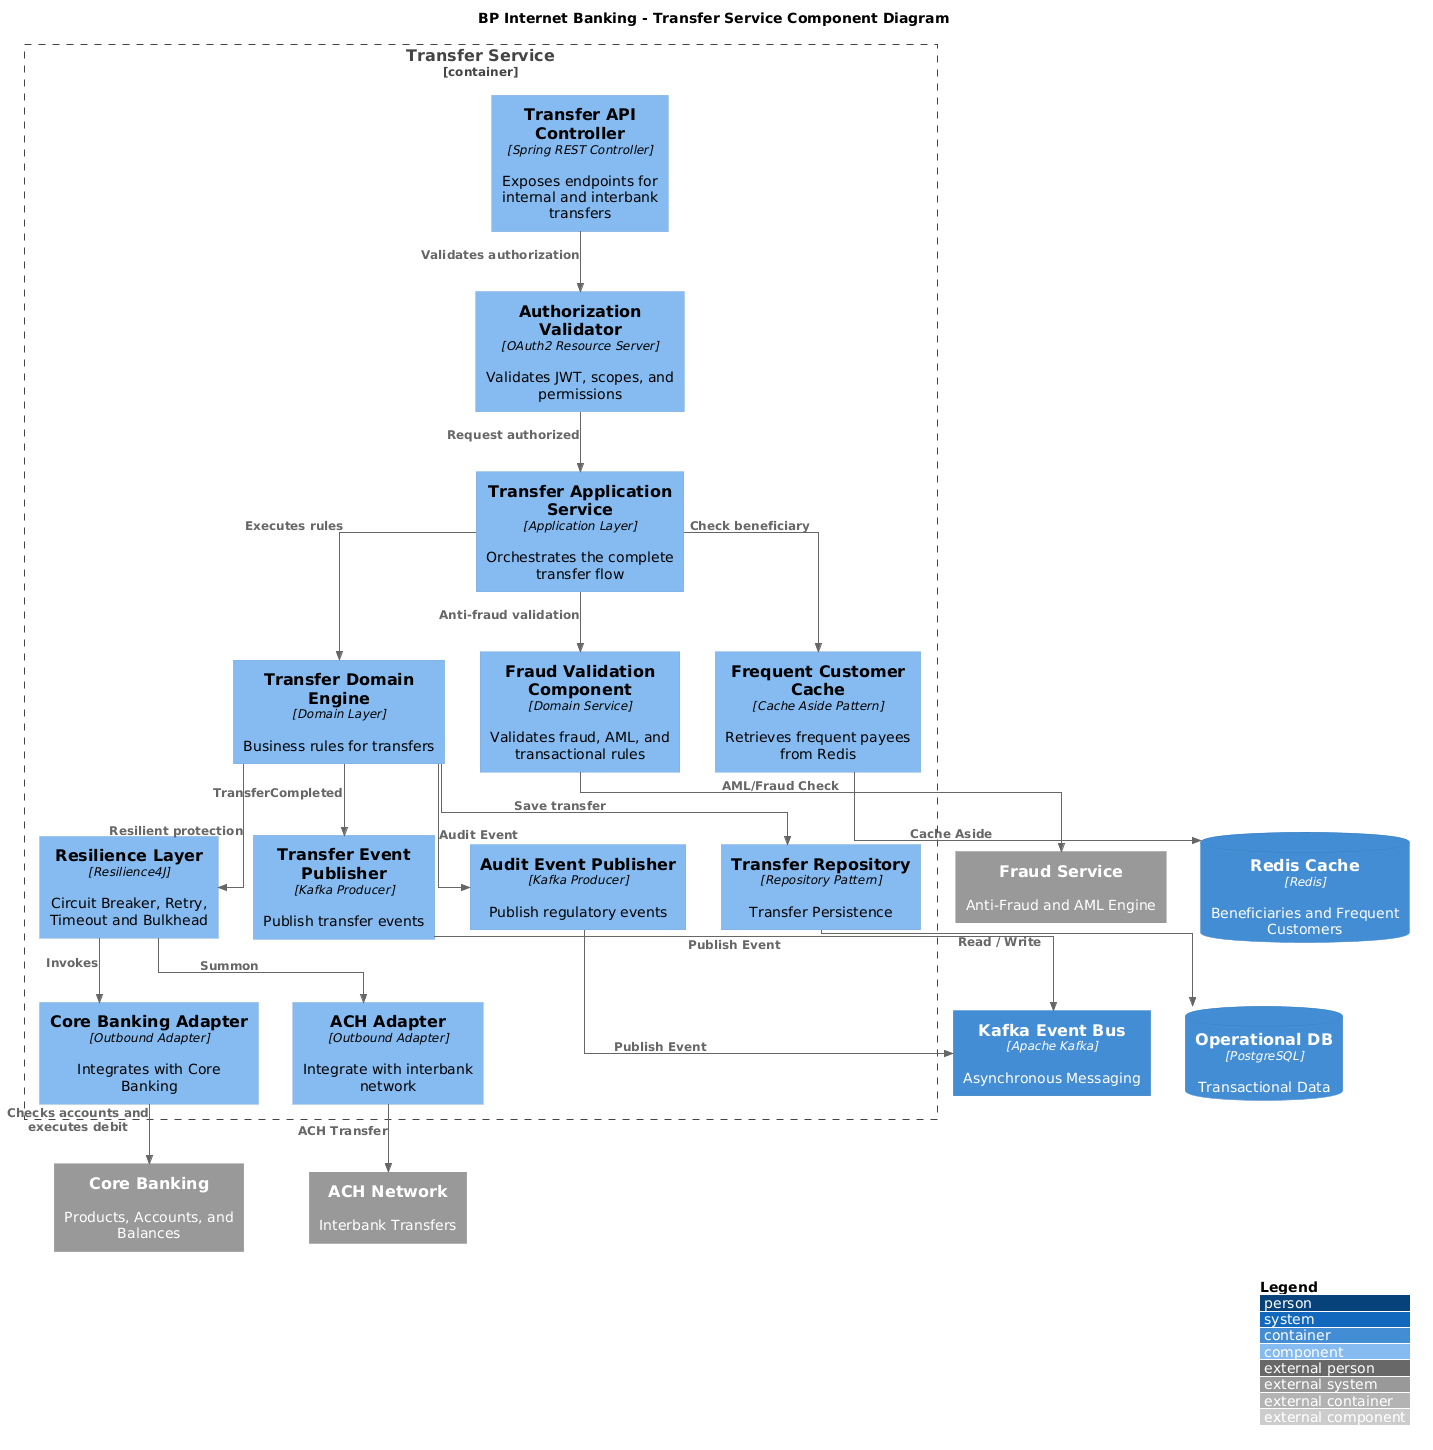

The diagram above was rendered by PlantUML. Its source (embedded in the PNG):
@startuml
top to bottom direction
skinparam linetype ortho

!includeurl https://raw.githubusercontent.com/plantuml-stdlib/C4-PlantUML/master/C4_Component.puml

title BP Internet Banking - Transfer Service Component Diagram

Container_Boundary(transferSvc, "Transfer Service") {

    Component(apiController, "Transfer API Controller", "Spring REST Controller", "Exposes endpoints for internal and interbank transfers")

    Component(authValidator, "Authorization Validator", "OAuth2 Resource Server", "Validates JWT, scopes, and permissions")

    Component(transferAppService, "Transfer Application Service", "Application Layer", "Orchestrates the complete transfer flow")

    Component(fraudValidator, "Fraud Validation Component", "Domain Service", "Validates fraud, AML, and transactional rules")

    Component(customerCache, "Frequent Customer Cache", "Cache Aside Pattern", "Retrieves frequent payees from Redis")

    Component(transferDomain, "Transfer Domain Engine", "Domain Layer", "Business rules for transfers")

    Component(coreAdapter, "Core Banking Adapter", "Outbound Adapter", "Integrates with Core Banking") 

    Component(achAdapter, "ACH Adapter", "Outbound Adapter", "Integrate with interbank network") 

    Component(eventPublisher, "Transfer Event Publisher", "Kafka Producer", "Publish transfer events") 

    Component(auditPublisher, "Audit Event Publisher", "Kafka Producer", "Publish regulatory events") 

    Component(transferRepository, "Transfer Repository", "Repository Pattern", "Transfer Persistence") 

    Component(circuitBreaker, "Resilience Layer", "Resilience4J", "Circuit Breaker, Retry, Timeout and Bulkhead")

}

ContainerDb(postgres, "Operational DB", "PostgreSQL", "Transactional Data")

ContainerDb(redis, "Redis Cache", "Redis", "Beneficiaries and Frequent Customers")

Container(kafka, "Kafka Event Bus", "Apache Kafka", "Asynchronous Messaging")

System_Ext(core, "Core Banking", "Products, Accounts, and Balances")

System_Ext(interbank, "ACH Network", "Interbank Transfers")

System_Ext(fraudSvc, "Fraud Service", "Anti-Fraud and AML Engine")

' =====================================================
' REQUEST FLOW
' =====================================================

Rel(apiController, authValidator, "Validates authorization")

Rel(authValidator, transferAppService, "Request authorized")

Rel(transferAppService, fraudValidator, "Anti-fraud validation")

Rel(fraudValidator, fraudSvc, "AML/Fraud Check")

Rel(transferAppService, customerCache, "Check beneficiary")

Rel(customerCache, redis, "Cache Aside")

Rel(transferAppService, transferDomain, "Executes rules")

' ========================================================
' PERSISTENCE
' ========================================================

Rel(transferDomain, transferRepository, "Save transfer")

Rel(transferRepository, postgres, "Read / Write")

' ========================================================
' CORE INTEGRATION
' =====================================================

Rel(transferDomain, circuitBreaker, "Resilient protection")

Rel(circuitBreaker, coreAdapter, "Invokes")

Rel(coreAdapter, core, "Checks accounts and executes debit")

' =====================================================
' ACH INTEGRATION
' ====================================================

Rel(circuitBreaker, achAdapter, "Summon")

Rel(achAdapter, interbank, "ACH Transfer")

' ========================================================
' EVENTS
' ========================================================

Rel(transferDomain, eventPublisher, "TransferCompleted")

Rel(eventPublisher, kafka, "Publish Event")

Rel(transferDomain, auditPublisher, "Audit Event")

Rel(auditPublisher, kafka, "Publish Event")

LAYOUT_WITH_LEGEND()
@enduml